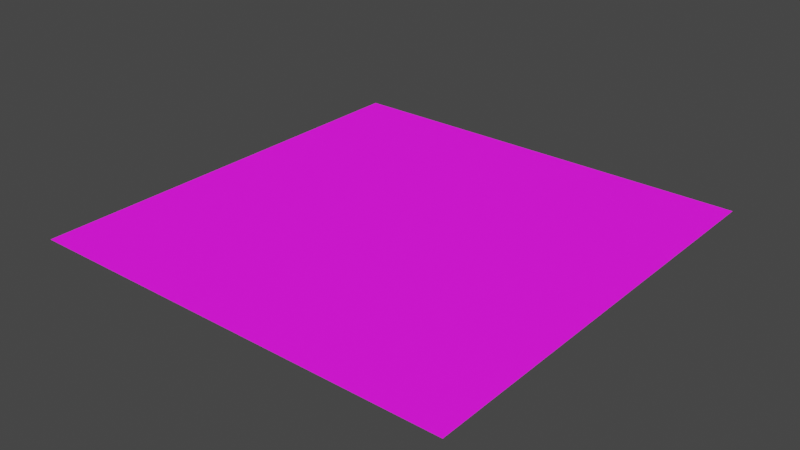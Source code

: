 # Source: testlevel.blend  (saved by Blender 3.6.11; exported with 4.5.12 LTS)
import bpy
from mathutils import Matrix  # noqa: F401  (used for matrix-valued properties, if any)

bpy.ops.wm.read_factory_settings(use_empty=True)
scene = bpy.context.scene
scene.name = 'Scene'

# ---- collections
col_collection = bpy.data.collections.new('Collection'); scene.collection.children.link(col_collection)

# ---- images (referenced by path relative to the original .blend; pixels are not part of the script)
import os
ASSET_DIR = os.environ.get("B2B_ASSET_DIR", "")  # directory of the original .blend (textures are referenced by path, not embedded)
HERE = os.path.dirname(os.path.abspath(__file__))  # packed textures are extracted next to this script under _unpacked/

def load_image(name, relpath, width, height, colorspace="sRGB"):
    """Load a texture the original file referenced (path relative to the .blend, or extracted next to this script)."""
    p = next((c for c in (os.path.join(HERE, relpath), os.path.join(ASSET_DIR, relpath)) if relpath and os.path.exists(c)), "")
    if p:
        img = bpy.data.images.load(p, check_existing=True)
        img.name = name
    else:  # same state as the original file: an image datablock whose file is absent (Cycles renders it pink)
        img = bpy.data.images.new(name, width, height)
        img.source = "FILE"
        img.filepath = "//" + (relpath or name)
    img.colorspace_settings.name = colorspace
    return img
img_tiles074_1k_jpg_color_jpg = load_image('Tiles074_1K-JPG_Color.jpg', 'Tiles074_1K-JPG/Tiles074_1K-JPG_Color.jpg', 1024, 1024, 'sRGB')
img_tiles074_1k_jpg_roughness_jpg = load_image('Tiles074_1K-JPG_Roughness.jpg', 'Tiles074_1K-JPG/Tiles074_1K-JPG_Roughness.jpg', 1024, 1024, 'sRGB')
img_tiles074_1k_jpg_normalgl_jpg = load_image('Tiles074_1K-JPG_NormalGL.jpg', 'Tiles074_1K-JPG/Tiles074_1K-JPG_NormalGL.jpg', 1024, 1024, 'sRGB')
img_tiles074_1k_jpg_displacement_jpg = load_image('Tiles074_1K-JPG_Displacement.jpg', 'Tiles074_1K-JPG/Tiles074_1K-JPG_Displacement.jpg', 1024, 1024, 'sRGB')

# ---- materials (node trees are filled in below, after node groups)
mat_tile = bpy.data.materials.new('Tile')
mat_tile.use_transparent_shadow = False

# ---- material node trees
mat_tile.use_nodes = True; mat_tile.node_tree.nodes.clear()
_N = mat_tile.node_tree.nodes; _L = mat_tile.node_tree.links
n0 = _N.new('ShaderNodeBsdfPrincipled'); n0.name = 'Principled BSDF'; n0.location = (10, 300)
n0.distribution = 'GGX'
n0.subsurface_method = 'RANDOM_WALK_SKIN'
n0.inputs[3].default_value = 1.45
n0.inputs[27].default_value = (0.0, 0.0, 0.0, 1.0)
n0.inputs[28].default_value = 1.0
n1 = _N.new('ShaderNodeOutputMaterial'); n1.name = 'Material Output'; n1.location = (300, 300)
n2 = _N.new('ShaderNodeTexImage'); n2.name = 'Image Texture'; n2.location = (-280, 260)
n2.image = img_tiles074_1k_jpg_color_jpg
n3 = _N.new('ShaderNodeTexImage'); n3.name = 'Image Texture.001'; n3.location = (-280, -60)
n3.image = img_tiles074_1k_jpg_roughness_jpg
n4 = _N.new('ShaderNodeNormalMap'); n4.name = 'Normal Map'; n4.location = (-190, -620)
n5 = _N.new('ShaderNodeTexImage'); n5.name = 'Image Texture.002'; n5.location = (-480, -700)
n5.image = img_tiles074_1k_jpg_normalgl_jpg
n6 = _N.new('ShaderNodeTexImage'); n6.name = 'Image Texture.003'; n6.location = (302, 104)
n6.image = img_tiles074_1k_jpg_displacement_jpg
_L.new(n0.outputs[0], n1.inputs[0])
_L.new(n2.outputs[0], n0.inputs[0])
_L.new(n3.outputs[1], n0.inputs[2])
_L.new(n4.outputs[0], n0.inputs[5])
_L.new(n5.outputs[0], n4.inputs[1])
_L.new(n6.outputs[0], n1.inputs[2])
n1.is_active_output = True

# ---- world
world_world = bpy.data.worlds.new('World'); scene.world = world_world
world_world.use_nodes = True; world_world.node_tree.nodes.clear()
_N = world_world.node_tree.nodes; _L = world_world.node_tree.links
n0 = _N.new('ShaderNodeOutputWorld'); n0.name = 'World Output'; n0.location = (300, 300)
n1 = _N.new('ShaderNodeBackground'); n1.name = 'Background'; n1.location = (10, 300)
n1.inputs[0].default_value = (0.05088, 0.05088, 0.05088, 1.0)
_L.new(n1.outputs[0], n0.inputs[0])
n0.is_active_output = True
world_world.color = (0.05088, 0.05088, 0.05088)
world_world.use_sun_shadow = False
world_world.sun_shadow_jitter_overblur = 0.0

# ---- meshes
me_plane = bpy.data.meshes.new('Plane')
me_plane.from_pydata([(-1.0, -1.0, 0.0), (1.0, -1.0, 0.0), (-1.0, 1.0, 0.0), (1.0, 1.0, 0.0)], [], [(0, 1, 3, 2)])
_uv = me_plane.uv_layers.new(name='UVMap')
_uv.uv.foreach_set('vector', [0.0, 0.0, 1.0, 0.0, 1.0, 1.0, 0.0, 1.0])
me_plane.materials.append(mat_tile)
me_plane.update()

# ---- objects
ob_plane = bpy.data.objects.new('Plane', me_plane)

# ---- transforms, parenting, visibility, modifiers, constraints
ob_plane.location = (0.0, 0.0, 0.0)

# ---- collection membership
col_collection.objects.link(ob_plane)

# ---- scene / render settings (as saved in the file)
scene.frame_start = 1; scene.frame_end = 250; scene.frame_set(1)
scene.render.engine = 'BLENDER_EEVEE_NEXT'
scene.cycles.sampling_pattern = 'TABULATED_SOBOL'
scene.view_settings.view_transform = 'Filmic'
bpy.context.view_layer.update()

# ---- added for rendering (the .blend has no active camera and no usable light): camera, sun
cam_auto = bpy.data.cameras.new('AutoCamera')
cam_auto.lens = 50.0
cam_auto.sensor_width = 36.0
cam_auto.clip_end = 1000.0
ob_auto_camera = bpy.data.objects.new('AutoCamera', cam_auto)
scene.collection.objects.link(ob_auto_camera)
ob_auto_camera.location = (2.61693, -3.14032, 2.09354)
ob_auto_camera.rotation_euler = (1.09748, -7.21219e-08, 0.694738)
scene.camera = ob_auto_camera
light_auto_sun = bpy.data.lights.new('AutoSun', 'SUN')
light_auto_sun.energy = 3.0
light_auto_sun.angle = 0.0523599
ob_auto_sun = bpy.data.objects.new('AutoSun', light_auto_sun)
scene.collection.objects.link(ob_auto_sun)
ob_auto_sun.rotation_euler = (0.872665, 0.174533, 0.523599)
bpy.context.view_layer.update()
